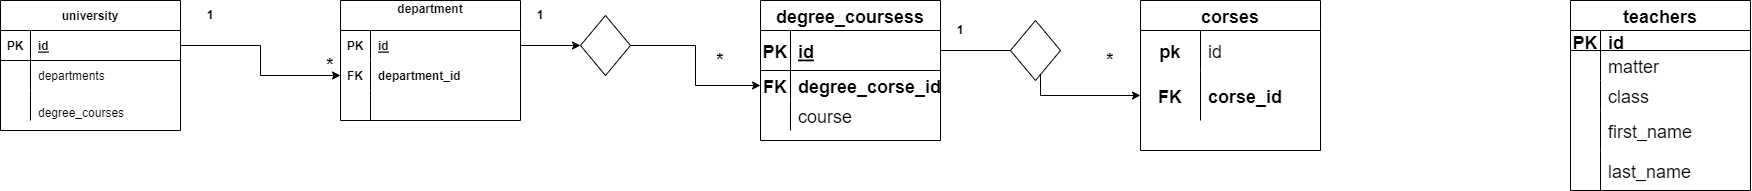

The diagram above was exported from draw.io. Its source (the exported page's mxGraphModel, read from the mxfile embedded in the PNG):
<mxGraphModel dx="1153" dy="634" grid="1" gridSize="10" guides="1" tooltips="1" connect="1" arrows="1" fold="1" page="1" pageScale="1" pageWidth="850" pageHeight="1100" math="0" shadow="0" extFonts="Permanent Marker^https://fonts.googleapis.com/css?family=Permanent+Marker">
  <root>
    <mxCell id="0" />
    <mxCell id="1" parent="0" />
    <mxCell id="plL7L4rvzbrDIv0yzXyt-1" value="university" style="shape=table;startSize=30;container=1;collapsible=1;childLayout=tableLayout;fixedRows=1;rowLines=0;fontStyle=1;align=center;resizeLast=1;" vertex="1" parent="1">
      <mxGeometry x="20" y="80" width="180" height="130" as="geometry" />
    </mxCell>
    <mxCell id="plL7L4rvzbrDIv0yzXyt-2" value="" style="shape=tableRow;horizontal=0;startSize=0;swimlaneHead=0;swimlaneBody=0;fillColor=none;collapsible=0;dropTarget=0;points=[[0,0.5],[1,0.5]];portConstraint=eastwest;top=0;left=0;right=0;bottom=1;" vertex="1" parent="plL7L4rvzbrDIv0yzXyt-1">
      <mxGeometry y="30" width="180" height="30" as="geometry" />
    </mxCell>
    <mxCell id="plL7L4rvzbrDIv0yzXyt-3" value="PK" style="shape=partialRectangle;connectable=0;fillColor=none;top=0;left=0;bottom=0;right=0;fontStyle=1;overflow=hidden;" vertex="1" parent="plL7L4rvzbrDIv0yzXyt-2">
      <mxGeometry width="30" height="30" as="geometry">
        <mxRectangle width="30" height="30" as="alternateBounds" />
      </mxGeometry>
    </mxCell>
    <mxCell id="plL7L4rvzbrDIv0yzXyt-4" value="id" style="shape=partialRectangle;connectable=0;fillColor=none;top=0;left=0;bottom=0;right=0;align=left;spacingLeft=6;fontStyle=5;overflow=hidden;" vertex="1" parent="plL7L4rvzbrDIv0yzXyt-2">
      <mxGeometry x="30" width="150" height="30" as="geometry">
        <mxRectangle width="150" height="30" as="alternateBounds" />
      </mxGeometry>
    </mxCell>
    <mxCell id="plL7L4rvzbrDIv0yzXyt-8" value="" style="shape=tableRow;horizontal=0;startSize=0;swimlaneHead=0;swimlaneBody=0;fillColor=none;collapsible=0;dropTarget=0;points=[[0,0.5],[1,0.5]];portConstraint=eastwest;top=0;left=0;right=0;bottom=0;" vertex="1" parent="plL7L4rvzbrDIv0yzXyt-1">
      <mxGeometry y="60" width="180" height="30" as="geometry" />
    </mxCell>
    <mxCell id="plL7L4rvzbrDIv0yzXyt-9" value="" style="shape=partialRectangle;connectable=0;fillColor=none;top=0;left=0;bottom=0;right=0;editable=1;overflow=hidden;" vertex="1" parent="plL7L4rvzbrDIv0yzXyt-8">
      <mxGeometry width="30" height="30" as="geometry">
        <mxRectangle width="30" height="30" as="alternateBounds" />
      </mxGeometry>
    </mxCell>
    <mxCell id="plL7L4rvzbrDIv0yzXyt-10" value="departments" style="shape=partialRectangle;connectable=0;fillColor=none;top=0;left=0;bottom=0;right=0;align=left;spacingLeft=6;overflow=hidden;" vertex="1" parent="plL7L4rvzbrDIv0yzXyt-8">
      <mxGeometry x="30" width="150" height="30" as="geometry">
        <mxRectangle width="150" height="30" as="alternateBounds" />
      </mxGeometry>
    </mxCell>
    <mxCell id="plL7L4rvzbrDIv0yzXyt-5" value="" style="shape=tableRow;horizontal=0;startSize=0;swimlaneHead=0;swimlaneBody=0;fillColor=none;collapsible=0;dropTarget=0;points=[[0,0.5],[1,0.5]];portConstraint=eastwest;top=0;left=0;right=0;bottom=0;" vertex="1" parent="plL7L4rvzbrDIv0yzXyt-1">
      <mxGeometry y="90" width="180" height="30" as="geometry" />
    </mxCell>
    <mxCell id="plL7L4rvzbrDIv0yzXyt-6" value="" style="shape=partialRectangle;connectable=0;fillColor=none;top=0;left=0;bottom=0;right=0;editable=1;overflow=hidden;" vertex="1" parent="plL7L4rvzbrDIv0yzXyt-5">
      <mxGeometry width="30" height="30" as="geometry">
        <mxRectangle width="30" height="30" as="alternateBounds" />
      </mxGeometry>
    </mxCell>
    <mxCell id="plL7L4rvzbrDIv0yzXyt-7" value="&#10;degree_courses" style="shape=partialRectangle;connectable=0;fillColor=none;top=0;left=0;bottom=0;right=0;align=left;spacingLeft=6;overflow=hidden;" vertex="1" parent="plL7L4rvzbrDIv0yzXyt-5">
      <mxGeometry x="30" width="150" height="30" as="geometry">
        <mxRectangle width="150" height="30" as="alternateBounds" />
      </mxGeometry>
    </mxCell>
    <mxCell id="plL7L4rvzbrDIv0yzXyt-27" value="1" style="text;html=1;strokeColor=none;fillColor=none;align=center;verticalAlign=middle;whiteSpace=wrap;rounded=0;fontStyle=1" vertex="1" parent="1">
      <mxGeometry x="200" y="80" width="60" height="30" as="geometry" />
    </mxCell>
    <mxCell id="plL7L4rvzbrDIv0yzXyt-28" value="&lt;font style=&quot;font-size: 18px;&quot;&gt;*&lt;/font&gt;" style="text;html=1;strokeColor=none;fillColor=none;align=center;verticalAlign=middle;whiteSpace=wrap;rounded=0;fontStyle=1" vertex="1" parent="1">
      <mxGeometry x="710" y="125" width="60" height="30" as="geometry" />
    </mxCell>
    <mxCell id="plL7L4rvzbrDIv0yzXyt-29" value="1" style="text;html=1;strokeColor=none;fillColor=none;align=center;verticalAlign=middle;whiteSpace=wrap;rounded=0;fontStyle=1" vertex="1" parent="1">
      <mxGeometry x="530" y="80" width="60" height="30" as="geometry" />
    </mxCell>
    <mxCell id="plL7L4rvzbrDIv0yzXyt-30" value="&lt;font style=&quot;font-size: 18px;&quot;&gt;*&lt;/font&gt;" style="text;html=1;strokeColor=none;fillColor=none;align=center;verticalAlign=middle;whiteSpace=wrap;rounded=0;fontStyle=1" vertex="1" parent="1">
      <mxGeometry x="320" y="130" width="60" height="30" as="geometry" />
    </mxCell>
    <mxCell id="plL7L4rvzbrDIv0yzXyt-14" value="department&#10;" style="shape=table;startSize=30;container=1;collapsible=1;childLayout=tableLayout;fixedRows=1;rowLines=0;fontStyle=1;align=center;resizeLast=1;" vertex="1" parent="1">
      <mxGeometry x="360" y="80" width="180" height="120" as="geometry" />
    </mxCell>
    <mxCell id="plL7L4rvzbrDIv0yzXyt-18" value="" style="shape=tableRow;horizontal=0;startSize=0;swimlaneHead=0;swimlaneBody=0;fillColor=none;collapsible=0;dropTarget=0;points=[[0,0.5],[1,0.5]];portConstraint=eastwest;top=0;left=0;right=0;bottom=0;" vertex="1" parent="plL7L4rvzbrDIv0yzXyt-14">
      <mxGeometry y="30" width="180" height="30" as="geometry" />
    </mxCell>
    <mxCell id="plL7L4rvzbrDIv0yzXyt-19" value="PK" style="shape=partialRectangle;connectable=0;fillColor=none;top=0;left=0;bottom=0;right=0;editable=1;overflow=hidden;fontStyle=1" vertex="1" parent="plL7L4rvzbrDIv0yzXyt-18">
      <mxGeometry width="30" height="30" as="geometry">
        <mxRectangle width="30" height="30" as="alternateBounds" />
      </mxGeometry>
    </mxCell>
    <mxCell id="plL7L4rvzbrDIv0yzXyt-20" value="id" style="shape=partialRectangle;connectable=0;fillColor=none;top=0;left=0;bottom=0;right=0;align=left;spacingLeft=6;overflow=hidden;fontStyle=5" vertex="1" parent="plL7L4rvzbrDIv0yzXyt-18">
      <mxGeometry x="30" width="150" height="30" as="geometry">
        <mxRectangle width="150" height="30" as="alternateBounds" />
      </mxGeometry>
    </mxCell>
    <mxCell id="plL7L4rvzbrDIv0yzXyt-103" value="" style="shape=tableRow;horizontal=0;startSize=0;swimlaneHead=0;swimlaneBody=0;fillColor=none;collapsible=0;dropTarget=0;points=[[0,0.5],[1,0.5]];portConstraint=eastwest;top=0;left=0;right=0;bottom=0;" vertex="1" parent="plL7L4rvzbrDIv0yzXyt-14">
      <mxGeometry y="60" width="180" height="30" as="geometry" />
    </mxCell>
    <mxCell id="plL7L4rvzbrDIv0yzXyt-104" value="FK" style="shape=partialRectangle;connectable=0;fillColor=none;top=0;left=0;bottom=0;right=0;editable=1;overflow=hidden;fontStyle=1" vertex="1" parent="plL7L4rvzbrDIv0yzXyt-103">
      <mxGeometry width="30" height="30" as="geometry">
        <mxRectangle width="30" height="30" as="alternateBounds" />
      </mxGeometry>
    </mxCell>
    <mxCell id="plL7L4rvzbrDIv0yzXyt-105" value="department_id" style="shape=partialRectangle;connectable=0;fillColor=none;top=0;left=0;bottom=0;right=0;align=left;spacingLeft=6;overflow=hidden;fontStyle=1" vertex="1" parent="plL7L4rvzbrDIv0yzXyt-103">
      <mxGeometry x="30" width="150" height="30" as="geometry">
        <mxRectangle width="150" height="30" as="alternateBounds" />
      </mxGeometry>
    </mxCell>
    <mxCell id="plL7L4rvzbrDIv0yzXyt-21" value="" style="shape=tableRow;horizontal=0;startSize=0;swimlaneHead=0;swimlaneBody=0;fillColor=none;collapsible=0;dropTarget=0;points=[[0,0.5],[1,0.5]];portConstraint=eastwest;top=0;left=0;right=0;bottom=0;" vertex="1" parent="plL7L4rvzbrDIv0yzXyt-14">
      <mxGeometry y="90" width="180" height="30" as="geometry" />
    </mxCell>
    <mxCell id="plL7L4rvzbrDIv0yzXyt-22" value="" style="shape=partialRectangle;connectable=0;fillColor=none;top=0;left=0;bottom=0;right=0;editable=1;overflow=hidden;" vertex="1" parent="plL7L4rvzbrDIv0yzXyt-21">
      <mxGeometry width="30" height="30" as="geometry">
        <mxRectangle width="30" height="30" as="alternateBounds" />
      </mxGeometry>
    </mxCell>
    <mxCell id="plL7L4rvzbrDIv0yzXyt-23" value="" style="shape=partialRectangle;connectable=0;fillColor=none;top=0;left=0;bottom=0;right=0;align=left;spacingLeft=6;overflow=hidden;" vertex="1" parent="plL7L4rvzbrDIv0yzXyt-21">
      <mxGeometry x="30" width="150" height="30" as="geometry">
        <mxRectangle width="150" height="30" as="alternateBounds" />
      </mxGeometry>
    </mxCell>
    <mxCell id="plL7L4rvzbrDIv0yzXyt-33" value="degree_coursess" style="shape=table;startSize=30;container=1;collapsible=1;childLayout=tableLayout;fixedRows=1;rowLines=0;fontStyle=1;align=center;resizeLast=1;fontSize=18;" vertex="1" parent="1">
      <mxGeometry x="780" y="80" width="180" height="140" as="geometry" />
    </mxCell>
    <mxCell id="plL7L4rvzbrDIv0yzXyt-34" value="" style="shape=tableRow;horizontal=0;startSize=0;swimlaneHead=0;swimlaneBody=0;fillColor=none;collapsible=0;dropTarget=0;points=[[0,0.5],[1,0.5]];portConstraint=eastwest;top=0;left=0;right=0;bottom=1;fontSize=18;" vertex="1" parent="plL7L4rvzbrDIv0yzXyt-33">
      <mxGeometry y="30" width="180" height="40" as="geometry" />
    </mxCell>
    <mxCell id="plL7L4rvzbrDIv0yzXyt-35" value="PK" style="shape=partialRectangle;connectable=0;fillColor=none;top=0;left=0;bottom=0;right=0;fontStyle=1;overflow=hidden;fontSize=18;" vertex="1" parent="plL7L4rvzbrDIv0yzXyt-34">
      <mxGeometry width="30" height="40" as="geometry">
        <mxRectangle width="30" height="40" as="alternateBounds" />
      </mxGeometry>
    </mxCell>
    <mxCell id="plL7L4rvzbrDIv0yzXyt-36" value="id" style="shape=partialRectangle;connectable=0;fillColor=none;top=0;left=0;bottom=0;right=0;align=left;spacingLeft=6;fontStyle=5;overflow=hidden;fontSize=18;" vertex="1" parent="plL7L4rvzbrDIv0yzXyt-34">
      <mxGeometry x="30" width="150" height="40" as="geometry">
        <mxRectangle width="150" height="40" as="alternateBounds" />
      </mxGeometry>
    </mxCell>
    <mxCell id="plL7L4rvzbrDIv0yzXyt-108" value="" style="shape=tableRow;horizontal=0;startSize=0;swimlaneHead=0;swimlaneBody=0;fillColor=none;collapsible=0;dropTarget=0;points=[[0,0.5],[1,0.5]];portConstraint=eastwest;top=0;left=0;right=0;bottom=0;fontSize=18;" vertex="1" parent="plL7L4rvzbrDIv0yzXyt-33">
      <mxGeometry y="70" width="180" height="30" as="geometry" />
    </mxCell>
    <mxCell id="plL7L4rvzbrDIv0yzXyt-109" value="FK" style="shape=partialRectangle;connectable=0;fillColor=none;top=0;left=0;bottom=0;right=0;editable=1;overflow=hidden;fontSize=18;fontStyle=1" vertex="1" parent="plL7L4rvzbrDIv0yzXyt-108">
      <mxGeometry width="30" height="30" as="geometry">
        <mxRectangle width="30" height="30" as="alternateBounds" />
      </mxGeometry>
    </mxCell>
    <mxCell id="plL7L4rvzbrDIv0yzXyt-110" value="degree_corse_id" style="shape=partialRectangle;connectable=0;fillColor=none;top=0;left=0;bottom=0;right=0;align=left;spacingLeft=6;overflow=hidden;fontSize=18;fontStyle=1" vertex="1" parent="plL7L4rvzbrDIv0yzXyt-108">
      <mxGeometry x="30" width="150" height="30" as="geometry">
        <mxRectangle width="150" height="30" as="alternateBounds" />
      </mxGeometry>
    </mxCell>
    <mxCell id="plL7L4rvzbrDIv0yzXyt-37" value="" style="shape=tableRow;horizontal=0;startSize=0;swimlaneHead=0;swimlaneBody=0;fillColor=none;collapsible=0;dropTarget=0;points=[[0,0.5],[1,0.5]];portConstraint=eastwest;top=0;left=0;right=0;bottom=0;fontSize=18;" vertex="1" parent="plL7L4rvzbrDIv0yzXyt-33">
      <mxGeometry y="100" width="180" height="30" as="geometry" />
    </mxCell>
    <mxCell id="plL7L4rvzbrDIv0yzXyt-38" value="" style="shape=partialRectangle;connectable=0;fillColor=none;top=0;left=0;bottom=0;right=0;editable=1;overflow=hidden;fontSize=18;" vertex="1" parent="plL7L4rvzbrDIv0yzXyt-37">
      <mxGeometry width="30" height="30" as="geometry">
        <mxRectangle width="30" height="30" as="alternateBounds" />
      </mxGeometry>
    </mxCell>
    <mxCell id="plL7L4rvzbrDIv0yzXyt-39" value="course" style="shape=partialRectangle;connectable=0;fillColor=none;top=0;left=0;bottom=0;right=0;align=left;spacingLeft=6;overflow=hidden;fontSize=18;" vertex="1" parent="plL7L4rvzbrDIv0yzXyt-37">
      <mxGeometry x="30" width="150" height="30" as="geometry">
        <mxRectangle width="150" height="30" as="alternateBounds" />
      </mxGeometry>
    </mxCell>
    <mxCell id="plL7L4rvzbrDIv0yzXyt-112" style="edgeStyle=orthogonalEdgeStyle;rounded=0;orthogonalLoop=1;jettySize=auto;html=1;fontSize=18;" edge="1" parent="1" source="plL7L4rvzbrDIv0yzXyt-55" target="plL7L4rvzbrDIv0yzXyt-108">
      <mxGeometry relative="1" as="geometry" />
    </mxCell>
    <mxCell id="plL7L4rvzbrDIv0yzXyt-55" value="" style="rhombus;whiteSpace=wrap;html=1;fontSize=18;" vertex="1" parent="1">
      <mxGeometry x="600" y="95" width="50" height="60" as="geometry" />
    </mxCell>
    <mxCell id="plL7L4rvzbrDIv0yzXyt-56" value="corses" style="shape=table;startSize=30;container=1;collapsible=1;childLayout=tableLayout;fixedRows=1;rowLines=0;fontStyle=1;align=center;resizeLast=1;fontSize=18;" vertex="1" parent="1">
      <mxGeometry x="1160" y="80" width="180" height="150" as="geometry" />
    </mxCell>
    <mxCell id="plL7L4rvzbrDIv0yzXyt-92" value="" style="shape=tableRow;horizontal=0;startSize=0;swimlaneHead=0;swimlaneBody=0;fillColor=none;collapsible=0;dropTarget=0;points=[[0,0.5],[1,0.5]];portConstraint=eastwest;top=0;left=0;right=0;bottom=0;fontSize=18;" vertex="1" parent="plL7L4rvzbrDIv0yzXyt-56">
      <mxGeometry y="30" width="180" height="40" as="geometry" />
    </mxCell>
    <mxCell id="plL7L4rvzbrDIv0yzXyt-93" value="pk" style="shape=partialRectangle;connectable=0;fillColor=none;top=0;left=0;bottom=0;right=0;editable=1;overflow=hidden;fontSize=18;fontStyle=1" vertex="1" parent="plL7L4rvzbrDIv0yzXyt-92">
      <mxGeometry width="60" height="40" as="geometry">
        <mxRectangle width="60" height="40" as="alternateBounds" />
      </mxGeometry>
    </mxCell>
    <mxCell id="plL7L4rvzbrDIv0yzXyt-94" value="id" style="shape=partialRectangle;connectable=0;fillColor=none;top=0;left=0;bottom=0;right=0;align=left;spacingLeft=6;overflow=hidden;fontSize=18;" vertex="1" parent="plL7L4rvzbrDIv0yzXyt-92">
      <mxGeometry x="60" width="120" height="40" as="geometry">
        <mxRectangle width="120" height="40" as="alternateBounds" />
      </mxGeometry>
    </mxCell>
    <mxCell id="plL7L4rvzbrDIv0yzXyt-60" value="" style="shape=tableRow;horizontal=0;startSize=0;swimlaneHead=0;swimlaneBody=0;fillColor=none;collapsible=0;dropTarget=0;points=[[0,0.5],[1,0.5]];portConstraint=eastwest;top=0;left=0;right=0;bottom=0;fontSize=18;" vertex="1" parent="plL7L4rvzbrDIv0yzXyt-56">
      <mxGeometry y="70" width="180" height="50" as="geometry" />
    </mxCell>
    <mxCell id="plL7L4rvzbrDIv0yzXyt-61" value="FK" style="shape=partialRectangle;connectable=0;fillColor=none;top=0;left=0;bottom=0;right=0;editable=1;overflow=hidden;fontSize=18;fontStyle=1" vertex="1" parent="plL7L4rvzbrDIv0yzXyt-60">
      <mxGeometry width="60" height="50" as="geometry">
        <mxRectangle width="60" height="50" as="alternateBounds" />
      </mxGeometry>
    </mxCell>
    <mxCell id="plL7L4rvzbrDIv0yzXyt-62" value="corse_id" style="shape=partialRectangle;connectable=0;fillColor=none;top=0;left=0;bottom=0;right=0;align=left;spacingLeft=6;overflow=hidden;fontSize=18;fontStyle=1" vertex="1" parent="plL7L4rvzbrDIv0yzXyt-60">
      <mxGeometry x="60" width="120" height="50" as="geometry">
        <mxRectangle width="120" height="50" as="alternateBounds" />
      </mxGeometry>
    </mxCell>
    <mxCell id="plL7L4rvzbrDIv0yzXyt-66" value="1" style="text;html=1;strokeColor=none;fillColor=none;align=center;verticalAlign=middle;whiteSpace=wrap;rounded=0;fontStyle=1" vertex="1" parent="1">
      <mxGeometry x="950" y="95" width="60" height="30" as="geometry" />
    </mxCell>
    <mxCell id="plL7L4rvzbrDIv0yzXyt-67" value="teachers" style="shape=table;startSize=30;container=1;collapsible=1;childLayout=tableLayout;fixedRows=1;rowLines=0;fontStyle=1;align=center;resizeLast=1;fontSize=18;" vertex="1" parent="1">
      <mxGeometry x="1590" y="80" width="180" height="190" as="geometry" />
    </mxCell>
    <mxCell id="plL7L4rvzbrDIv0yzXyt-68" value="" style="shape=tableRow;horizontal=0;startSize=0;swimlaneHead=0;swimlaneBody=0;fillColor=none;collapsible=0;dropTarget=0;points=[[0,0.5],[1,0.5]];portConstraint=eastwest;top=0;left=0;right=0;bottom=1;fontSize=18;" vertex="1" parent="plL7L4rvzbrDIv0yzXyt-67">
      <mxGeometry y="30" width="180" height="20" as="geometry" />
    </mxCell>
    <mxCell id="plL7L4rvzbrDIv0yzXyt-69" value="PK" style="shape=partialRectangle;connectable=0;fillColor=none;top=0;left=0;bottom=0;right=0;fontStyle=1;overflow=hidden;fontSize=18;" vertex="1" parent="plL7L4rvzbrDIv0yzXyt-68">
      <mxGeometry width="30" height="20" as="geometry">
        <mxRectangle width="30" height="20" as="alternateBounds" />
      </mxGeometry>
    </mxCell>
    <mxCell id="plL7L4rvzbrDIv0yzXyt-70" value="id" style="shape=partialRectangle;connectable=0;fillColor=none;top=0;left=0;bottom=0;right=0;align=left;spacingLeft=6;fontStyle=5;overflow=hidden;fontSize=18;" vertex="1" parent="plL7L4rvzbrDIv0yzXyt-68">
      <mxGeometry x="30" width="150" height="20" as="geometry">
        <mxRectangle width="150" height="20" as="alternateBounds" />
      </mxGeometry>
    </mxCell>
    <mxCell id="plL7L4rvzbrDIv0yzXyt-71" value="" style="shape=tableRow;horizontal=0;startSize=0;swimlaneHead=0;swimlaneBody=0;fillColor=none;collapsible=0;dropTarget=0;points=[[0,0.5],[1,0.5]];portConstraint=eastwest;top=0;left=0;right=0;bottom=0;fontSize=18;" vertex="1" parent="plL7L4rvzbrDIv0yzXyt-67">
      <mxGeometry y="50" width="180" height="30" as="geometry" />
    </mxCell>
    <mxCell id="plL7L4rvzbrDIv0yzXyt-72" value="" style="shape=partialRectangle;connectable=0;fillColor=none;top=0;left=0;bottom=0;right=0;editable=1;overflow=hidden;fontSize=18;" vertex="1" parent="plL7L4rvzbrDIv0yzXyt-71">
      <mxGeometry width="30" height="30" as="geometry">
        <mxRectangle width="30" height="30" as="alternateBounds" />
      </mxGeometry>
    </mxCell>
    <mxCell id="plL7L4rvzbrDIv0yzXyt-73" value="matter" style="shape=partialRectangle;connectable=0;fillColor=none;top=0;left=0;bottom=0;right=0;align=left;spacingLeft=6;overflow=hidden;fontSize=18;" vertex="1" parent="plL7L4rvzbrDIv0yzXyt-71">
      <mxGeometry x="30" width="150" height="30" as="geometry">
        <mxRectangle width="150" height="30" as="alternateBounds" />
      </mxGeometry>
    </mxCell>
    <mxCell id="plL7L4rvzbrDIv0yzXyt-74" value="" style="shape=tableRow;horizontal=0;startSize=0;swimlaneHead=0;swimlaneBody=0;fillColor=none;collapsible=0;dropTarget=0;points=[[0,0.5],[1,0.5]];portConstraint=eastwest;top=0;left=0;right=0;bottom=0;fontSize=18;" vertex="1" parent="plL7L4rvzbrDIv0yzXyt-67">
      <mxGeometry y="80" width="180" height="30" as="geometry" />
    </mxCell>
    <mxCell id="plL7L4rvzbrDIv0yzXyt-75" value="" style="shape=partialRectangle;connectable=0;fillColor=none;top=0;left=0;bottom=0;right=0;editable=1;overflow=hidden;fontSize=18;" vertex="1" parent="plL7L4rvzbrDIv0yzXyt-74">
      <mxGeometry width="30" height="30" as="geometry">
        <mxRectangle width="30" height="30" as="alternateBounds" />
      </mxGeometry>
    </mxCell>
    <mxCell id="plL7L4rvzbrDIv0yzXyt-76" value="class" style="shape=partialRectangle;connectable=0;fillColor=none;top=0;left=0;bottom=0;right=0;align=left;spacingLeft=6;overflow=hidden;fontSize=18;" vertex="1" parent="plL7L4rvzbrDIv0yzXyt-74">
      <mxGeometry x="30" width="150" height="30" as="geometry">
        <mxRectangle width="150" height="30" as="alternateBounds" />
      </mxGeometry>
    </mxCell>
    <mxCell id="plL7L4rvzbrDIv0yzXyt-82" value="" style="shape=tableRow;horizontal=0;startSize=0;swimlaneHead=0;swimlaneBody=0;fillColor=none;collapsible=0;dropTarget=0;points=[[0,0.5],[1,0.5]];portConstraint=eastwest;top=0;left=0;right=0;bottom=0;fontSize=18;" vertex="1" parent="plL7L4rvzbrDIv0yzXyt-67">
      <mxGeometry y="110" width="180" height="40" as="geometry" />
    </mxCell>
    <mxCell id="plL7L4rvzbrDIv0yzXyt-83" value="" style="shape=partialRectangle;connectable=0;fillColor=none;top=0;left=0;bottom=0;right=0;editable=1;overflow=hidden;fontSize=18;" vertex="1" parent="plL7L4rvzbrDIv0yzXyt-82">
      <mxGeometry width="30" height="40" as="geometry">
        <mxRectangle width="30" height="40" as="alternateBounds" />
      </mxGeometry>
    </mxCell>
    <mxCell id="plL7L4rvzbrDIv0yzXyt-84" value="first_name" style="shape=partialRectangle;connectable=0;fillColor=none;top=0;left=0;bottom=0;right=0;align=left;spacingLeft=6;overflow=hidden;fontSize=18;" vertex="1" parent="plL7L4rvzbrDIv0yzXyt-82">
      <mxGeometry x="30" width="150" height="40" as="geometry">
        <mxRectangle width="150" height="40" as="alternateBounds" />
      </mxGeometry>
    </mxCell>
    <mxCell id="plL7L4rvzbrDIv0yzXyt-87" value="" style="shape=tableRow;horizontal=0;startSize=0;swimlaneHead=0;swimlaneBody=0;fillColor=none;collapsible=0;dropTarget=0;points=[[0,0.5],[1,0.5]];portConstraint=eastwest;top=0;left=0;right=0;bottom=0;fontSize=18;" vertex="1" parent="plL7L4rvzbrDIv0yzXyt-67">
      <mxGeometry y="150" width="180" height="40" as="geometry" />
    </mxCell>
    <mxCell id="plL7L4rvzbrDIv0yzXyt-88" value="" style="shape=partialRectangle;connectable=0;fillColor=none;top=0;left=0;bottom=0;right=0;editable=1;overflow=hidden;fontSize=18;" vertex="1" parent="plL7L4rvzbrDIv0yzXyt-87">
      <mxGeometry width="30" height="40" as="geometry">
        <mxRectangle width="30" height="40" as="alternateBounds" />
      </mxGeometry>
    </mxCell>
    <mxCell id="plL7L4rvzbrDIv0yzXyt-89" value="last_name " style="shape=partialRectangle;connectable=0;fillColor=none;top=0;left=0;bottom=0;right=0;align=left;spacingLeft=6;overflow=hidden;fontSize=18;" vertex="1" parent="plL7L4rvzbrDIv0yzXyt-87">
      <mxGeometry x="30" width="150" height="40" as="geometry">
        <mxRectangle width="150" height="40" as="alternateBounds" />
      </mxGeometry>
    </mxCell>
    <mxCell id="plL7L4rvzbrDIv0yzXyt-107" style="edgeStyle=orthogonalEdgeStyle;rounded=0;orthogonalLoop=1;jettySize=auto;html=1;fontSize=18;" edge="1" parent="1" source="plL7L4rvzbrDIv0yzXyt-2" target="plL7L4rvzbrDIv0yzXyt-103">
      <mxGeometry relative="1" as="geometry" />
    </mxCell>
    <mxCell id="plL7L4rvzbrDIv0yzXyt-111" style="edgeStyle=orthogonalEdgeStyle;rounded=0;orthogonalLoop=1;jettySize=auto;html=1;fontSize=18;" edge="1" parent="1" source="plL7L4rvzbrDIv0yzXyt-18">
      <mxGeometry relative="1" as="geometry">
        <mxPoint x="600" y="125" as="targetPoint" />
      </mxGeometry>
    </mxCell>
    <mxCell id="plL7L4rvzbrDIv0yzXyt-114" value="&lt;font style=&quot;font-size: 18px;&quot;&gt;*&lt;/font&gt;" style="text;html=1;strokeColor=none;fillColor=none;align=center;verticalAlign=middle;whiteSpace=wrap;rounded=0;fontStyle=1" vertex="1" parent="1">
      <mxGeometry x="1100" y="125" width="60" height="30" as="geometry" />
    </mxCell>
    <mxCell id="plL7L4rvzbrDIv0yzXyt-115" style="edgeStyle=orthogonalEdgeStyle;rounded=0;orthogonalLoop=1;jettySize=auto;html=1;exitX=1;exitY=0.5;exitDx=0;exitDy=0;entryX=0;entryY=0.5;entryDx=0;entryDy=0;fontSize=18;" edge="1" parent="1" source="plL7L4rvzbrDIv0yzXyt-34" target="plL7L4rvzbrDIv0yzXyt-60">
      <mxGeometry relative="1" as="geometry" />
    </mxCell>
    <mxCell id="plL7L4rvzbrDIv0yzXyt-116" value="" style="rhombus;whiteSpace=wrap;html=1;fontSize=18;" vertex="1" parent="1">
      <mxGeometry x="1030" y="100" width="50" height="60" as="geometry" />
    </mxCell>
  </root>
</mxGraphModel>